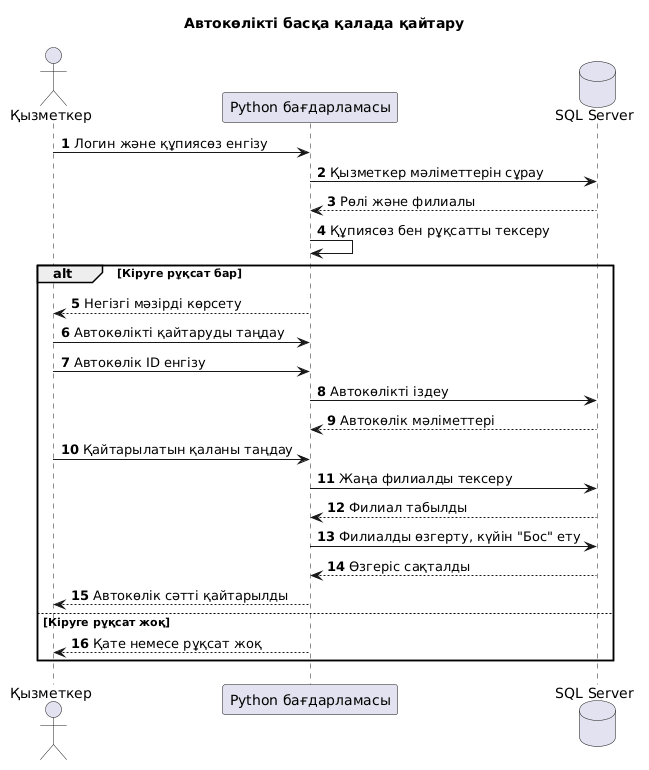

The diagram above was rendered by PlantUML. Its source (embedded in the PNG):
@startuml
title Автокөлікті басқа қалада қайтару

autonumber

actor "Қызметкер" as Employee
participant "Python бағдарламасы" as App
database "SQL Server" as DB

Employee -> App : Логин және құпиясөз енгізу
App -> DB : Қызметкер мәліметтерін сұрау
DB --> App : Рөлі және филиалы

App -> App : Құпиясөз бен рұқсатты тексеру

alt Кіруге рұқсат бар
    App --> Employee : Негізгі мәзірді көрсету

    Employee -> App : Автокөлікті қайтаруды таңдау
    Employee -> App : Автокөлік ID енгізу

    App -> DB : Автокөлікті іздеу
    DB --> App : Автокөлік мәліметтері

    Employee -> App : Қайтарылатын қаланы таңдау

    App -> DB : Жаңа филиалды тексеру
    DB --> App : Филиал табылды

    App -> DB : Филиалды өзгерту, күйін "Бос" ету
    DB --> App : Өзгеріс сақталды

    App --> Employee : Автокөлік сәтті қайтарылды

else Кіруге рұқсат жоқ
    App --> Employee : Қате немесе рұқсат жоқ
end
@enduml